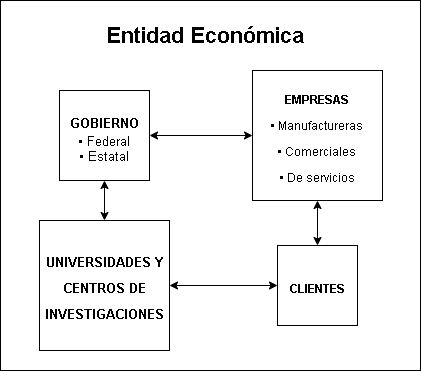

The diagram above was exported from draw.io. Its source (the exported page's mxGraphModel, read from the mxfile embedded in the PNG):
<mxGraphModel dx="912" dy="765" grid="1" gridSize="10" guides="1" tooltips="1" connect="1" arrows="1" fold="1" page="1" pageScale="1" pageWidth="850" pageHeight="1100" math="0" shadow="0">
  <root>
    <mxCell id="0" />
    <mxCell id="1" parent="0" />
    <mxCell id="qy_tFmAW_cl_WzT-0dN--7" value="" style="rounded=0;whiteSpace=wrap;html=1;fontSize=22;" vertex="1" parent="1">
      <mxGeometry x="215" y="230" width="420" height="370" as="geometry" />
    </mxCell>
    <mxCell id="qy_tFmAW_cl_WzT-0dN--2" value="&lt;font style=&quot;font-size: 22px&quot;&gt;&lt;b&gt;Entidad Económica&lt;/b&gt;&lt;/font&gt;" style="text;html=1;strokeColor=none;fillColor=none;align=center;verticalAlign=middle;whiteSpace=wrap;rounded=0;" vertex="1" parent="1">
      <mxGeometry x="310" y="250" width="220" height="30" as="geometry" />
    </mxCell>
    <mxCell id="qy_tFmAW_cl_WzT-0dN--3" value="&lt;div&gt;&lt;span style=&quot;font-size: 13px&quot;&gt;&lt;b&gt;GOBIERNO&lt;/b&gt;&lt;/span&gt;&lt;/div&gt;&lt;font style=&quot;font-size: 13px&quot;&gt;&lt;div&gt;&lt;span&gt;• Federal&lt;/span&gt;&lt;/div&gt;&lt;span&gt;&lt;div&gt;&lt;span&gt;• Estatal&lt;/span&gt;&lt;/div&gt;&lt;/span&gt;&lt;/font&gt;" style="whiteSpace=wrap;html=1;aspect=fixed;fontSize=22;align=center;" vertex="1" parent="1">
      <mxGeometry x="274" y="320" width="90" height="90" as="geometry" />
    </mxCell>
    <mxCell id="qy_tFmAW_cl_WzT-0dN--4" value="&lt;font style=&quot;font-size: 12px&quot;&gt;&lt;b&gt;EMPRESAS&lt;/b&gt;&lt;br&gt;• Manufactureras&lt;br&gt;• Comerciales&lt;br&gt;• De servicios&lt;/font&gt;" style="whiteSpace=wrap;html=1;aspect=fixed;fontSize=22;" vertex="1" parent="1">
      <mxGeometry x="467" y="300" width="130" height="130" as="geometry" />
    </mxCell>
    <mxCell id="qy_tFmAW_cl_WzT-0dN--5" value="&lt;font style=&quot;font-size: 13px&quot;&gt;&lt;b&gt;UNIVERSIDADES Y CENTROS DE INVESTIGACIONES&lt;/b&gt;&lt;/font&gt;" style="whiteSpace=wrap;html=1;aspect=fixed;fontSize=22;" vertex="1" parent="1">
      <mxGeometry x="254" y="450" width="130" height="130" as="geometry" />
    </mxCell>
    <mxCell id="qy_tFmAW_cl_WzT-0dN--6" value="&lt;font style=&quot;font-size: 12px&quot;&gt;&lt;b&gt;CLIENTES&lt;/b&gt;&lt;/font&gt;" style="whiteSpace=wrap;html=1;aspect=fixed;fontSize=22;" vertex="1" parent="1">
      <mxGeometry x="492" y="475" width="80" height="80" as="geometry" />
    </mxCell>
    <mxCell id="qy_tFmAW_cl_WzT-0dN--8" value="" style="endArrow=classic;startArrow=classic;html=1;rounded=0;fontSize=13;entryX=0;entryY=0.5;entryDx=0;entryDy=0;exitX=1;exitY=0.5;exitDx=0;exitDy=0;" edge="1" parent="1" source="qy_tFmAW_cl_WzT-0dN--3" target="qy_tFmAW_cl_WzT-0dN--4">
      <mxGeometry width="50" height="50" relative="1" as="geometry">
        <mxPoint x="307" y="220" as="sourcePoint" />
        <mxPoint x="357" y="170" as="targetPoint" />
      </mxGeometry>
    </mxCell>
    <mxCell id="qy_tFmAW_cl_WzT-0dN--9" value="" style="endArrow=classic;startArrow=classic;html=1;rounded=0;fontSize=13;entryX=0;entryY=0.5;entryDx=0;entryDy=0;exitX=1;exitY=0.5;exitDx=0;exitDy=0;" edge="1" parent="1" source="qy_tFmAW_cl_WzT-0dN--5" target="qy_tFmAW_cl_WzT-0dN--6">
      <mxGeometry width="50" height="50" relative="1" as="geometry">
        <mxPoint x="374" y="375" as="sourcePoint" />
        <mxPoint x="477" y="375" as="targetPoint" />
      </mxGeometry>
    </mxCell>
    <mxCell id="qy_tFmAW_cl_WzT-0dN--10" value="" style="endArrow=classic;startArrow=classic;html=1;rounded=0;fontSize=13;entryX=0.5;entryY=0;entryDx=0;entryDy=0;exitX=0.5;exitY=1;exitDx=0;exitDy=0;" edge="1" parent="1" source="qy_tFmAW_cl_WzT-0dN--3" target="qy_tFmAW_cl_WzT-0dN--5">
      <mxGeometry width="50" height="50" relative="1" as="geometry">
        <mxPoint x="377" y="385" as="sourcePoint" />
        <mxPoint x="480" y="385" as="targetPoint" />
      </mxGeometry>
    </mxCell>
    <mxCell id="qy_tFmAW_cl_WzT-0dN--11" value="" style="endArrow=classic;startArrow=classic;html=1;rounded=0;fontSize=13;entryX=0.5;entryY=1;entryDx=0;entryDy=0;exitX=0.5;exitY=0;exitDx=0;exitDy=0;" edge="1" parent="1" source="qy_tFmAW_cl_WzT-0dN--6" target="qy_tFmAW_cl_WzT-0dN--4">
      <mxGeometry width="50" height="50" relative="1" as="geometry">
        <mxPoint x="394" y="395" as="sourcePoint" />
        <mxPoint x="497" y="395" as="targetPoint" />
      </mxGeometry>
    </mxCell>
  </root>
</mxGraphModel>